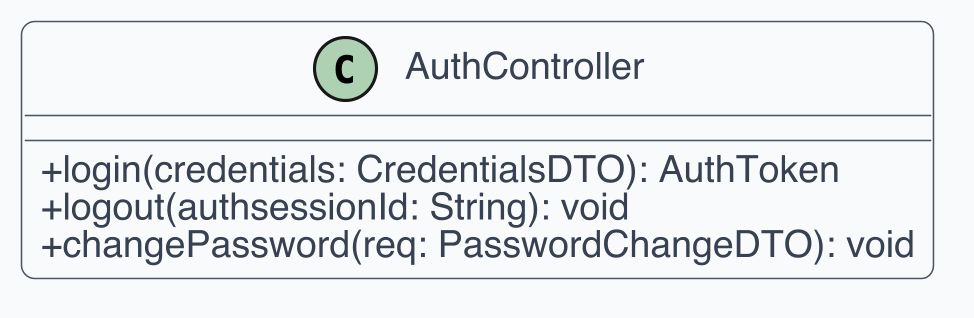

The diagram above was rendered by PlantUML. Its source (embedded in the PNG):
@startuml
skinparam dpi 300
skinparam shadowing false
skinparam backgroundColor White
skinparam defaultFontName Helvetica
skinparam defaultFontSize 12
skinparam ArrowColor #4B5563
skinparam ArrowThickness 1
skinparam roundcorner 8
skinparam class {
  BackgroundColor #F9FAFB
  BorderColor #4B5563
  FontColor #111827
  AttributeFontColor #374151
  StereotypeFontColor #6B7280
}
skinparam classAttributeIconSize 0
class AuthController {
  +login(credentials: CredentialsDTO): AuthToken
  +logout(authsessionId: String): void
  +changePassword(req: PasswordChangeDTO): void
}
@enduml